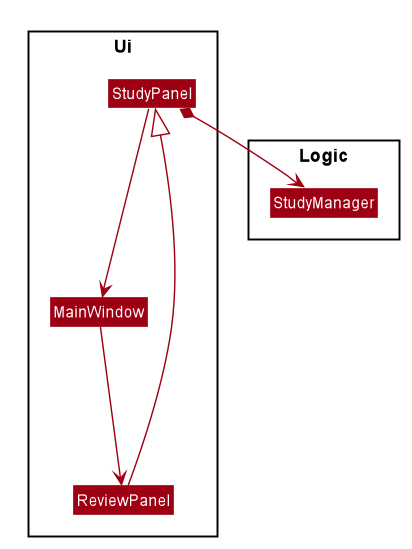

The diagram above was rendered by PlantUML. Its source (embedded in the PNG):
@startuml








skinparam BackgroundColor #FFFFFFF

skinparam Shadowing false

skinparam Class {
    FontColor #FFFFFF
    BorderThickness 1
    BorderColor #FFFFFF
    StereotypeFontColor #FFFFFF
    FontName Arial
}

skinparam Actor {
    BorderColor #000000
    Color #000000
    FontName Arial
}

skinparam Sequence {
    MessageAlign center
    BoxFontSize 15
    BoxPadding 0
    BoxFontColor #FFFFFF
    FontName Arial
}

skinparam Participant {
    FontColor #FFFFFFF
    Padding 20
}

skinparam MinClassWidth 50
skinparam ParticipantPadding 10
skinparam Shadowing false
skinparam DefaultTextAlignment center
skinparam packageStyle Rectangle

hide footbox
hide members
hide circle
skinparam arrowThickness 1.1
skinparam arrowColor #9D0012
skinparam classBackgroundColor #9D0012
skinparam classAttributeIconSize 0

Package Ui <<Rectangle>>{
Class MainWindow
Class ReviewPanel
Class StudyPanel
}

Package Logic {
 Class StudyManager
}


StudyPanel <|-- ReviewPanel
StudyPanel *--> StudyManager
StudyPanel ---> MainWindow
MainWindow ---> ReviewPanel

@enduml